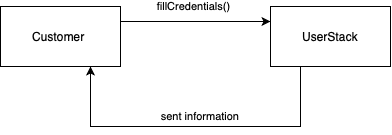

The diagram above was exported from draw.io. Its source (the exported page's mxGraphModel, read from the mxfile embedded in the PNG):
<mxGraphModel dx="786" dy="447" grid="1" gridSize="10" guides="1" tooltips="1" connect="1" arrows="1" fold="1" page="1" pageScale="1" pageWidth="850" pageHeight="1100" math="0" shadow="0">
  <root>
    <mxCell id="0" />
    <mxCell id="1" parent="0" />
    <mxCell id="LiCW62F8znBXMjl6bBFc-72" style="edgeStyle=orthogonalEdgeStyle;rounded=0;orthogonalLoop=1;jettySize=auto;html=1;exitX=1;exitY=0.25;exitDx=0;exitDy=0;entryX=0;entryY=0.25;entryDx=0;entryDy=0;" edge="1" parent="1" source="LiCW62F8znBXMjl6bBFc-13" target="LiCW62F8znBXMjl6bBFc-14">
      <mxGeometry relative="1" as="geometry" />
    </mxCell>
    <mxCell id="LiCW62F8znBXMjl6bBFc-73" value="fillCredentials()" style="edgeLabel;html=1;align=center;verticalAlign=middle;resizable=0;points=[];" vertex="1" connectable="0" parent="LiCW62F8znBXMjl6bBFc-72">
      <mxGeometry x="-0.0333" y="2" relative="1" as="geometry">
        <mxPoint y="-13" as="offset" />
      </mxGeometry>
    </mxCell>
    <mxCell id="LiCW62F8znBXMjl6bBFc-13" value="Customer&amp;nbsp;" style="rounded=0;whiteSpace=wrap;html=1;" vertex="1" parent="1">
      <mxGeometry x="170" y="220" width="120" height="60" as="geometry" />
    </mxCell>
    <mxCell id="LiCW62F8znBXMjl6bBFc-14" value="UserStack" style="rounded=0;whiteSpace=wrap;html=1;" vertex="1" parent="1">
      <mxGeometry x="440" y="220" width="120" height="60" as="geometry" />
    </mxCell>
    <mxCell id="LiCW62F8znBXMjl6bBFc-91" value="" style="endArrow=classic;html=1;rounded=0;entryX=0.75;entryY=1;entryDx=0;entryDy=0;exitX=0.25;exitY=1;exitDx=0;exitDy=0;" edge="1" parent="1" source="LiCW62F8znBXMjl6bBFc-14" target="LiCW62F8znBXMjl6bBFc-13">
      <mxGeometry width="50" height="50" relative="1" as="geometry">
        <mxPoint x="410" y="350" as="sourcePoint" />
        <mxPoint x="460" y="300" as="targetPoint" />
        <Array as="points">
          <mxPoint x="470" y="340" />
          <mxPoint x="360" y="340" />
          <mxPoint x="260" y="340" />
        </Array>
      </mxGeometry>
    </mxCell>
    <mxCell id="LiCW62F8znBXMjl6bBFc-92" value="sent information&amp;nbsp;" style="edgeLabel;html=1;align=center;verticalAlign=middle;resizable=0;points=[];" vertex="1" connectable="0" parent="LiCW62F8znBXMjl6bBFc-91">
      <mxGeometry x="-0.1051" y="4" relative="1" as="geometry">
        <mxPoint x="-12" y="-14" as="offset" />
      </mxGeometry>
    </mxCell>
  </root>
</mxGraphModel>